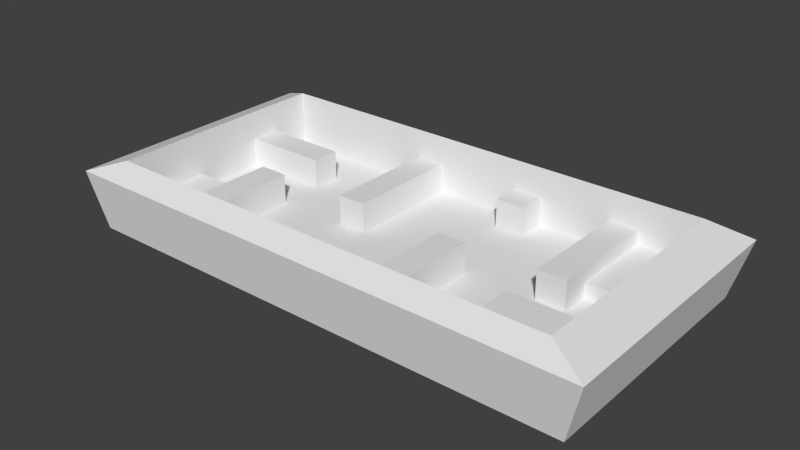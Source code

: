 # Source: leveldesign.blend  (saved by Blender 2.74.0; exported with 4.5.12 LTS)
import bpy
from mathutils import Matrix  # noqa: F401  (used for matrix-valued properties, if any)

bpy.ops.wm.read_factory_settings(use_empty=True)
scene = bpy.context.scene
scene.name = 'Scene'

# ---- collections
col_collection_1 = bpy.data.collections.new('Collection 1'); scene.collection.children.link(col_collection_1)

# ---- materials (node trees are filled in below, after node groups)
mat_material = bpy.data.materials.new('Material')
mat_material.alpha_threshold = 0.0
mat_material.use_transparent_shadow = False
mat_material.roughness = 0.5
mat_material.line_color = (0.0, 0.0, 0.0, 1.0)

# ---- material node trees

# ---- world
world_world = bpy.data.worlds.new('World'); scene.world = world_world
world_world.color = (0.05088, 0.05088, 0.05088)
world_world.use_sun_shadow = False
world_world.sun_shadow_jitter_overblur = 0.0
world_world.cycles.sampling_method = 'MANUAL'
world_world.cycles.sample_map_resolution = 256

# ---- meshes
me_cube_021 = bpy.data.meshes.new('Cube.021')
me_cube_021.from_pydata([(-1.0, -1.0, -1.0), (-1.0, -1.0, 1.0), (-1.0, 1.0, -1.0), (-1.0, 1.0, 1.0), (1.0, -1.0, -1.0), (1.0, -1.0, 1.0), (1.0, 1.0, -1.0), (1.0, 1.0, 1.0)], [], [(1, 3, 2, 0), (3, 7, 6, 2), (7, 5, 4, 6), (5, 1, 0, 4), (0, 2, 6, 4), (5, 7, 3, 1)])
me_cube_021.use_remesh_preserve_volume = False
me_cube_021.use_remesh_preserve_attributes = False
me_cube_021.use_mirror_vertex_groups = False
me_cube_021.update()
me_cube_020 = bpy.data.meshes.new('Cube.020')
me_cube_020.from_pydata([(-1.0, -1.0, -1.0), (-1.0, -1.0, 1.0), (-1.0, 1.0, -1.0), (-1.0, 1.0, 1.0), (1.0, -1.0, -1.0), (1.0, -1.0, 1.0), (1.0, 1.0, -1.0), (1.0, 1.0, 1.0)], [], [(1, 3, 2, 0), (3, 7, 6, 2), (7, 5, 4, 6), (5, 1, 0, 4), (0, 2, 6, 4), (5, 7, 3, 1)])
me_cube_020.use_remesh_preserve_volume = False
me_cube_020.use_remesh_preserve_attributes = False
me_cube_020.use_mirror_vertex_groups = False
me_cube_020.update()
me_cube_019 = bpy.data.meshes.new('Cube.019')
me_cube_019.from_pydata([(-1.0, -1.0, -1.0), (-1.0, -1.0, 1.0), (-1.0, 1.0, -1.0), (-1.0, 1.0, 1.0), (1.0, -1.0, -1.0), (1.0, -1.0, 1.0), (1.0, 1.0, -1.0), (1.0, 1.0, 1.0)], [], [(1, 3, 2, 0), (3, 7, 6, 2), (7, 5, 4, 6), (5, 1, 0, 4), (0, 2, 6, 4), (5, 7, 3, 1)])
me_cube_019.use_remesh_preserve_volume = False
me_cube_019.use_remesh_preserve_attributes = False
me_cube_019.use_mirror_vertex_groups = False
me_cube_019.update()
me_cube_018 = bpy.data.meshes.new('Cube.018')
me_cube_018.from_pydata([(-1.0, -1.0, -1.0), (-1.0, -1.0, 1.0), (-1.0, 1.0, -1.0), (-1.0, 1.0, 1.0), (1.0, -1.0, -1.0), (1.0, -1.0, 1.0), (1.0, 1.0, -1.0), (1.0, 1.0, 1.0)], [], [(1, 3, 2, 0), (3, 7, 6, 2), (7, 5, 4, 6), (5, 1, 0, 4), (0, 2, 6, 4), (5, 7, 3, 1)])
me_cube_018.use_remesh_preserve_volume = False
me_cube_018.use_remesh_preserve_attributes = False
me_cube_018.use_mirror_vertex_groups = False
me_cube_018.update()
me_cube_017 = bpy.data.meshes.new('Cube.017')
me_cube_017.from_pydata([(-1.0, -1.0, -1.0), (-1.0, -1.0, 1.0), (-1.0, 1.0, -1.0), (-1.0, 1.0, 1.0), (1.0, -1.0, -1.0), (1.0, -1.0, 1.0), (1.0, 1.0, -1.0), (1.0, 1.0, 1.0)], [], [(1, 3, 2, 0), (3, 7, 6, 2), (7, 5, 4, 6), (5, 1, 0, 4), (0, 2, 6, 4), (5, 7, 3, 1)])
me_cube_017.use_remesh_preserve_volume = False
me_cube_017.use_remesh_preserve_attributes = False
me_cube_017.use_mirror_vertex_groups = False
me_cube_017.update()
me_cube_011 = bpy.data.meshes.new('Cube.011')
me_cube_011.from_pydata([(-1.0, -1.0, -1.0), (-1.0, -1.0, 1.0), (-1.0, 1.0, -1.0), (-1.0, 1.0, 1.0), (1.0, -1.0, -1.0), (1.0, -1.0, 1.0), (1.0, 1.0, -1.0), (1.0, 1.0, 1.0)], [], [(1, 3, 2, 0), (3, 7, 6, 2), (7, 5, 4, 6), (5, 1, 0, 4), (0, 2, 6, 4), (5, 7, 3, 1)])
me_cube_011.use_remesh_preserve_volume = False
me_cube_011.use_remesh_preserve_attributes = False
me_cube_011.use_mirror_vertex_groups = False
me_cube_011.update()
me_cube_007 = bpy.data.meshes.new('Cube.007')
me_cube_007.from_pydata([(-1.0, -1.0, -1.0), (-1.0, -1.0, 1.0), (-1.0, 1.0, -1.0), (-1.0, 1.0, 1.0), (1.0, -1.0, -1.0), (1.0, -1.0, 1.0), (1.0, 1.0, -1.0), (1.0, 1.0, 1.0)], [], [(1, 3, 2, 0), (3, 7, 6, 2), (7, 5, 4, 6), (5, 1, 0, 4), (0, 2, 6, 4), (5, 7, 3, 1)])
me_cube_007.use_remesh_preserve_volume = False
me_cube_007.use_remesh_preserve_attributes = False
me_cube_007.use_mirror_vertex_groups = False
me_cube_007.update()
me_cube_005 = bpy.data.meshes.new('Cube.005')
me_cube_005.from_pydata([(-1.0, -1.0, -1.0), (-1.0, -1.0, 1.0), (-1.0, 1.0, -1.0), (-1.0, 1.0, 1.0), (1.0, -1.0, -1.0), (1.0, -1.0, 1.0), (1.0, 1.0, -1.0), (1.0, 1.0, 1.0)], [], [(1, 3, 2, 0), (3, 7, 6, 2), (7, 5, 4, 6), (5, 1, 0, 4), (0, 2, 6, 4), (5, 7, 3, 1)])
me_cube_005.use_remesh_preserve_volume = False
me_cube_005.use_remesh_preserve_attributes = False
me_cube_005.use_mirror_vertex_groups = False
me_cube_005.update()
me_cube_004 = bpy.data.meshes.new('Cube.004')
me_cube_004.from_pydata([(-1.0, -1.0, -1.0), (-1.0, -1.0, 1.0), (-1.0, 1.0, -1.0), (-1.0, 1.0, 1.0), (1.0, -1.0, -1.0), (1.0, -1.0, 1.0), (1.0, 1.0, -1.0), (1.0, 1.0, 1.0)], [], [(1, 3, 2, 0), (3, 7, 6, 2), (7, 5, 4, 6), (5, 1, 0, 4), (0, 2, 6, 4), (5, 7, 3, 1)])
me_cube_004.use_remesh_preserve_volume = False
me_cube_004.use_remesh_preserve_attributes = False
me_cube_004.use_mirror_vertex_groups = False
me_cube_004.update()
me_cube_001 = bpy.data.meshes.new('Cube.001')
me_cube_001.from_pydata([(-1.0, -1.0, -1.0), (-1.0, -1.0, 1.0), (-1.0, 1.0, -1.0), (-1.0, 1.0, 1.0), (1.0, -1.0, -1.0), (1.0, -1.0, 1.0), (1.0, 1.0, -1.0), (1.0, 1.0, 1.0)], [], [(1, 3, 2, 0), (3, 7, 6, 2), (7, 5, 4, 6), (5, 1, 0, 4), (0, 2, 6, 4), (5, 7, 3, 1)])
me_cube_001.use_remesh_preserve_volume = False
me_cube_001.use_remesh_preserve_attributes = False
me_cube_001.use_mirror_vertex_groups = False
me_cube_001.update()
me_cube = bpy.data.meshes.new('Cube')
me_cube.from_pydata([(1.0, 1.0, -1.0), (1.0, -1.0, -1.0), (-1.0, -1.0, -1.0), (-1.0, 1.0, -1.0), (1.0, 1.0, 1.0), (1.0, -1.0, 1.0), (-1.0, -1.0, 1.0), (-1.0, 1.0, 1.0), (1.788e-07, 1.0, -1.0), (0.0, -1.0, -1.0), (2.384e-07, 1.0, 1.0), (-5.364e-07, -1.0, 1.0), (1.1, 1.1, -100.0), (1.1, -1.1, -100.0), (-1.1, -1.1, -100.0), (-1.1, 1.1, -100.0), (2.762e-07, 1.1, -100.0), (-5.762e-07, -1.1, -100.0), (1.0, 1.0, 401.0), (1.0, -1.0, 401.0), (2.102e-07, 1.0, 401.0), (-1.0, 1.0, 401.0), (-5.647e-07, -1.0, 401.0), (-1.0, -1.0, 401.0), (-6.343e-07, -1.168, 300.0), (1.168, 1.168, 300.0), (1.168, -1.168, 300.0), (2.706e-07, 1.168, 300.0), (-1.168, 1.168, 300.0), (-1.168, -1.168, 300.0)], [], [(8, 3, 2, 9), (12, 25, 26, 13), (0, 1, 5, 4), (9, 2, 6, 11), (2, 3, 7, 6), (10, 7, 3, 8), (4, 10, 8, 0), (1, 9, 11, 5), (15, 28, 27, 16), (0, 8, 9, 1), (16, 17, 14, 15), (12, 13, 17, 16), (17, 24, 29, 14), (14, 29, 28, 15), (16, 27, 25, 12), (13, 26, 24, 17), (18, 25, 27, 20), (22, 24, 26, 19), (21, 28, 29, 23), (23, 29, 24, 22), (20, 27, 28, 21), (19, 26, 25, 18), (11, 22, 19, 5), (4, 18, 20, 10), (7, 21, 23, 6), (6, 23, 22, 11), (10, 20, 21, 7), (5, 19, 18, 4)])
me_cube.materials.append(mat_material)
me_cube.use_remesh_preserve_volume = False
me_cube.use_remesh_preserve_attributes = False
me_cube.use_mirror_vertex_groups = False
me_cube.update()

# ---- objects
ob_cube_010 = bpy.data.objects.new('Cube.010', me_cube_021)
ob_cube_009 = bpy.data.objects.new('Cube.009', me_cube_020)
ob_cube_008 = bpy.data.objects.new('Cube.008', me_cube_019)
ob_cube_006 = bpy.data.objects.new('Cube.006', me_cube_018)
ob_cube_003 = bpy.data.objects.new('Cube.003', me_cube_017)
ob_cube_002 = bpy.data.objects.new('Cube.002', me_cube_011)
ob_cube_007 = bpy.data.objects.new('Cube.007', me_cube_007)
ob_cube_005 = bpy.data.objects.new('Cube.005', me_cube_005)
ob_cube_004 = bpy.data.objects.new('Cube.004', me_cube_004)
ob_cube_001 = bpy.data.objects.new('Cube.001', me_cube_001)
ob_cube = bpy.data.objects.new('Cube', me_cube)

# ---- transforms, parenting, visibility, modifiers, constraints
ob_cube_010.location = (14.0, 5.0, 0.0)
ob_cube_010.rotation_euler = (0.0, -0.0, -3.142)
ob_cube_010.scale = (2.0, 3.0, 1.0)
ob_cube_010.lineart.crease_threshold = 0.0
ob_cube_009.location = (11.0, 4.0, 1.0)
ob_cube_009.rotation_euler = (0.0, -0.0, -3.142)
ob_cube_009.scale = (1.0, 4.0, 1.0)
ob_cube_009.lineart.crease_threshold = 0.0
ob_cube_008.location = (4.0, -4.0, 1.0)
ob_cube_008.rotation_euler = (0.0, -0.0, -3.142)
ob_cube_008.scale = (1.0, 4.0, 1.0)
ob_cube_008.lineart.crease_threshold = 0.0
ob_cube_006.location = (4.0, 7.0, 1.0)
ob_cube_006.rotation_euler = (0.0, -0.0, -3.142)
ob_cube_006.lineart.crease_threshold = 0.0
ob_cube_003.location = (13.0, -4.0, 1.0)
ob_cube_003.rotation_euler = (0.0, -0.0, -4.712)
ob_cube_003.scale = (1.0, 3.0, 1.0)
ob_cube_003.lineart.crease_threshold = 0.0
ob_cube_002.location = (-13.0, 4.0, 1.0)
ob_cube_002.rotation_euler = (0.0, -0.0, -1.571)
ob_cube_002.scale = (1.0, 3.0, 1.0)
ob_cube_002.lineart.crease_threshold = 0.0
ob_cube_007.location = (-4.0, -7.0, 1.0)
ob_cube_007.lineart.crease_threshold = 0.0
ob_cube_005.location = (-4.0, 4.0, 1.0)
ob_cube_005.scale = (1.0, 4.0, 1.0)
ob_cube_005.lineart.crease_threshold = 0.0
ob_cube_004.location = (-11.0, -4.0, 1.0)
ob_cube_004.scale = (1.0, 4.0, 1.0)
ob_cube_004.lineart.crease_threshold = 0.0
ob_cube_001.location = (-14.0, -5.0, 0.0)
ob_cube_001.scale = (2.0, 3.0, 1.0)
ob_cube_001.lineart.crease_threshold = 0.0
ob_cube.location = (0.0, 0.0, 0.0)
ob_cube.scale = (16.0, 8.0, 0.01)
ob_cube.lock_rotations_4d = False
ob_cube.empty_display_type = 'ARROWS'
ob_cube.lineart.crease_threshold = 0.0
_m = ob_cube.modifiers.new('EdgeSplit', 'EDGE_SPLIT')

# ---- collection membership
col_collection_1.objects.link(ob_cube_010)
col_collection_1.objects.link(ob_cube_009)
col_collection_1.objects.link(ob_cube_008)
col_collection_1.objects.link(ob_cube_006)
col_collection_1.objects.link(ob_cube_003)
col_collection_1.objects.link(ob_cube_002)
col_collection_1.objects.link(ob_cube_007)
col_collection_1.objects.link(ob_cube_005)
col_collection_1.objects.link(ob_cube_004)
col_collection_1.objects.link(ob_cube_001)
col_collection_1.objects.link(ob_cube)

# ---- scene / render settings (as saved in the file)
scene.frame_start = 1; scene.frame_end = 250; scene.frame_set(1)
scene.render.engine = 'BLENDER_EEVEE_NEXT'
scene.render.resolution_percentage = 50
scene.render.dither_intensity = 0.0
scene.cycles.use_denoising = False
scene.cycles.samples = 10
scene.cycles.sampling_pattern = 'TABULATED_SOBOL'
scene.cycles.light_sampling_threshold = 0.0
scene.cycles.use_adaptive_sampling = False
scene.cycles.use_light_tree = False
scene.cycles.blur_glossy = 0.0
scene.cycles.pixel_filter_type = 'GAUSSIAN'
scene.cycles.sample_clamp_indirect = 0.0
scene.view_settings.view_transform = 'Standard'
bpy.context.view_layer.update()

# ---- added for rendering (the .blend has no active camera and no usable light): camera, sun
cam_auto = bpy.data.cameras.new('AutoCamera')
cam_auto.lens = 50.0
cam_auto.sensor_width = 36.0
cam_auto.clip_end = 1000.0
ob_auto_camera = bpy.data.objects.new('AutoCamera', cam_auto)
scene.collection.objects.link(ob_auto_camera)
ob_auto_camera.location = (38.9314, -46.7177, 32.6501)
ob_auto_camera.rotation_euler = (1.09748, -7.21219e-08, 0.694738)
scene.camera = ob_auto_camera
light_auto_sun = bpy.data.lights.new('AutoSun', 'SUN')
light_auto_sun.energy = 3.0
light_auto_sun.angle = 0.0523599
ob_auto_sun = bpy.data.objects.new('AutoSun', light_auto_sun)
scene.collection.objects.link(ob_auto_sun)
ob_auto_sun.rotation_euler = (0.872665, 0.174533, 0.523599)
bpy.context.view_layer.update()
